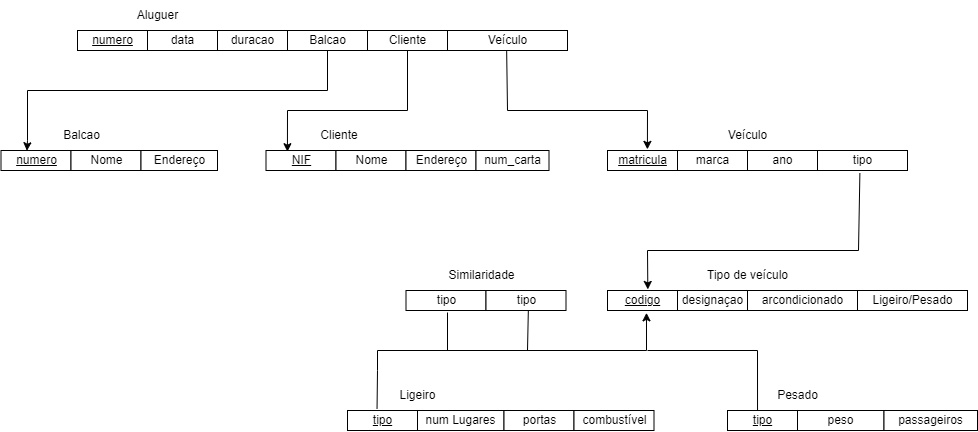

The diagram above was exported from draw.io. Its source (the exported page's mxGraphModel, read from the mxfile embedded in the PNG):
<mxGraphModel dx="913" dy="455" grid="1" gridSize="10" guides="1" tooltips="1" connect="0" arrows="1" fold="1" page="1" pageScale="1.5" pageWidth="1169" pageHeight="827" background="none" math="0" shadow="0">
  <root>
    <mxCell id="0" style=";html=1;" />
    <mxCell id="1" style=";html=1;" parent="0" />
    <mxCell id="4" value="&lt;u&gt;NIF&lt;/u&gt;" style="strokeWidth=1;fontStyle=0;html=1;" parent="1" vertex="1">
      <mxGeometry x="618.5" y="240" width="70" height="20" as="geometry" />
    </mxCell>
    <mxCell id="67c90442a009f359-278" value="Nome" style="strokeWidth=1;fontStyle=0;html=1;" parent="1" vertex="1">
      <mxGeometry x="688.5" y="240" width="70" height="20" as="geometry" />
    </mxCell>
    <mxCell id="67c90442a009f359-279" value="Endereço" style="strokeWidth=1;fontStyle=0;html=1;" parent="1" vertex="1">
      <mxGeometry x="758.5" y="240" width="70" height="20" as="geometry" />
    </mxCell>
    <mxCell id="67c90442a009f359-280" value="num_carta" style="strokeWidth=1;fontStyle=0;html=1;" parent="1" vertex="1">
      <mxGeometry x="828.5" y="240" width="73" height="20" as="geometry" />
    </mxCell>
    <mxCell id="e_Lhxt_tIBkK9mQvnait-105" value="&lt;u&gt;numero&lt;/u&gt;" style="strokeWidth=1;fontStyle=0;html=1;" vertex="1" parent="1">
      <mxGeometry x="430" y="120" width="70" height="20" as="geometry" />
    </mxCell>
    <mxCell id="e_Lhxt_tIBkK9mQvnait-106" value="data" style="strokeWidth=1;fontStyle=0;html=1;" vertex="1" parent="1">
      <mxGeometry x="500" y="120" width="70" height="20" as="geometry" />
    </mxCell>
    <mxCell id="e_Lhxt_tIBkK9mQvnait-107" value="duracao" style="strokeWidth=1;fontStyle=0;html=1;" vertex="1" parent="1">
      <mxGeometry x="570" y="120" width="70" height="20" as="geometry" />
    </mxCell>
    <mxCell id="e_Lhxt_tIBkK9mQvnait-108" value="Balcao" style="strokeWidth=1;fontStyle=0;html=1;" vertex="1" parent="1">
      <mxGeometry x="640" y="120" width="80" height="20" as="geometry" />
    </mxCell>
    <mxCell id="e_Lhxt_tIBkK9mQvnait-113" value="Cliente" style="strokeWidth=1;fontStyle=0;html=1;" vertex="1" parent="1">
      <mxGeometry x="720" y="120" width="80" height="20" as="geometry" />
    </mxCell>
    <mxCell id="e_Lhxt_tIBkK9mQvnait-115" value="Veículo" style="strokeWidth=1;fontStyle=0;html=1;" vertex="1" parent="1">
      <mxGeometry x="800" y="120" width="120" height="20" as="geometry" />
    </mxCell>
    <mxCell id="e_Lhxt_tIBkK9mQvnait-128" value="&lt;u&gt;matricula&lt;/u&gt;" style="strokeWidth=1;fontStyle=0;html=1;" vertex="1" parent="1">
      <mxGeometry x="960" y="240" width="70" height="20" as="geometry" />
    </mxCell>
    <mxCell id="e_Lhxt_tIBkK9mQvnait-129" value="marca" style="strokeWidth=1;fontStyle=0;html=1;" vertex="1" parent="1">
      <mxGeometry x="1030" y="240" width="70" height="20" as="geometry" />
    </mxCell>
    <mxCell id="e_Lhxt_tIBkK9mQvnait-130" value="ano" style="strokeWidth=1;fontStyle=0;html=1;" vertex="1" parent="1">
      <mxGeometry x="1100" y="240" width="70" height="20" as="geometry" />
    </mxCell>
    <mxCell id="e_Lhxt_tIBkK9mQvnait-131" value="tipo" style="strokeWidth=1;fontStyle=0;html=1;" vertex="1" parent="1">
      <mxGeometry x="1170" y="240" width="90" height="20" as="geometry" />
    </mxCell>
    <mxCell id="e_Lhxt_tIBkK9mQvnait-137" value="&lt;u&gt;codigo&lt;/u&gt;" style="strokeWidth=1;fontStyle=0;html=1;" vertex="1" parent="1">
      <mxGeometry x="960" y="380" width="70" height="20" as="geometry" />
    </mxCell>
    <mxCell id="e_Lhxt_tIBkK9mQvnait-138" value="designaçao" style="strokeWidth=1;fontStyle=0;html=1;" vertex="1" parent="1">
      <mxGeometry x="1030" y="380" width="70" height="20" as="geometry" />
    </mxCell>
    <mxCell id="e_Lhxt_tIBkK9mQvnait-139" value="arcondicionado" style="strokeWidth=1;fontStyle=0;html=1;" vertex="1" parent="1">
      <mxGeometry x="1100" y="380" width="110" height="20" as="geometry" />
    </mxCell>
    <mxCell id="e_Lhxt_tIBkK9mQvnait-147" value="num Lugares" style="strokeWidth=1;fontStyle=0;html=1;" vertex="1" parent="1">
      <mxGeometry x="770" y="500" width="86.5" height="20" as="geometry" />
    </mxCell>
    <mxCell id="e_Lhxt_tIBkK9mQvnait-149" value="portas" style="strokeWidth=1;fontStyle=0;html=1;" vertex="1" parent="1">
      <mxGeometry x="856.5" y="500" width="70" height="20" as="geometry" />
    </mxCell>
    <mxCell id="e_Lhxt_tIBkK9mQvnait-150" value="combustível" style="strokeWidth=1;fontStyle=0;html=1;" vertex="1" parent="1">
      <mxGeometry x="926.5" y="500" width="80" height="20" as="geometry" />
    </mxCell>
    <mxCell id="e_Lhxt_tIBkK9mQvnait-156" value="peso" style="strokeWidth=1;fontStyle=0;html=1;" vertex="1" parent="1">
      <mxGeometry x="1150" y="500" width="86.5" height="20" as="geometry" />
    </mxCell>
    <mxCell id="e_Lhxt_tIBkK9mQvnait-157" value="passageiros" style="strokeWidth=1;fontStyle=0;html=1;" vertex="1" parent="1">
      <mxGeometry x="1236.5" y="500" width="93.5" height="20" as="geometry" />
    </mxCell>
    <mxCell id="e_Lhxt_tIBkK9mQvnait-163" value="&lt;u&gt;numero&lt;/u&gt;" style="strokeWidth=1;fontStyle=0;html=1;" vertex="1" parent="1">
      <mxGeometry x="353.5" y="240" width="70" height="20" as="geometry" />
    </mxCell>
    <mxCell id="e_Lhxt_tIBkK9mQvnait-164" value="Nome" style="strokeWidth=1;fontStyle=0;html=1;" vertex="1" parent="1">
      <mxGeometry x="423.5" y="240" width="70" height="20" as="geometry" />
    </mxCell>
    <mxCell id="e_Lhxt_tIBkK9mQvnait-165" value="Endereço" style="strokeWidth=1;fontStyle=0;html=1;" vertex="1" parent="1">
      <mxGeometry x="493.5" y="240" width="76.5" height="20" as="geometry" />
    </mxCell>
    <mxCell id="e_Lhxt_tIBkK9mQvnait-171" value="" style="endArrow=classic;html=1;rounded=0;entryX=0.136;entryY=0.012;entryDx=0;entryDy=0;entryPerimeter=0;" edge="1" parent="1">
      <mxGeometry width="50" height="50" relative="1" as="geometry">
        <mxPoint x="680" y="140" as="sourcePoint" />
        <mxPoint x="379.44399999999996" y="240.24" as="targetPoint" />
        <Array as="points">
          <mxPoint x="680" y="180" />
          <mxPoint x="380" y="180" />
          <mxPoint x="380" y="230" />
        </Array>
      </mxGeometry>
    </mxCell>
    <mxCell id="e_Lhxt_tIBkK9mQvnait-172" value="" style="endArrow=classic;html=1;rounded=0;entryX=0.081;entryY=0.059;entryDx=0;entryDy=0;entryPerimeter=0;" edge="1" parent="1">
      <mxGeometry width="50" height="50" relative="1" as="geometry">
        <mxPoint x="760" y="140" as="sourcePoint" />
        <mxPoint x="639.923" y="241.17999999999995" as="targetPoint" />
        <Array as="points">
          <mxPoint x="760" y="200" />
          <mxPoint x="640" y="200" />
        </Array>
      </mxGeometry>
    </mxCell>
    <mxCell id="e_Lhxt_tIBkK9mQvnait-173" value="" style="endArrow=classic;html=1;rounded=0;entryX=0.133;entryY=-0.057;entryDx=0;entryDy=0;entryPerimeter=0;exitX=0.493;exitY=1.036;exitDx=0;exitDy=0;exitPerimeter=0;" edge="1" parent="1">
      <mxGeometry width="50" height="50" relative="1" as="geometry">
        <mxPoint x="859.1600000000001" y="140.72000000000003" as="sourcePoint" />
        <mxPoint x="999.9000000000001" y="238.86" as="targetPoint" />
        <Array as="points">
          <mxPoint x="860" y="200" />
          <mxPoint x="1000" y="200" />
        </Array>
      </mxGeometry>
    </mxCell>
    <mxCell id="e_Lhxt_tIBkK9mQvnait-174" value="" style="endArrow=classic;html=1;rounded=0;exitX=0.471;exitY=1.13;exitDx=0;exitDy=0;exitPerimeter=0;entryX=0.096;entryY=-0.053;entryDx=0;entryDy=0;entryPerimeter=0;" edge="1" parent="1" source="e_Lhxt_tIBkK9mQvnait-131">
      <mxGeometry width="50" height="50" relative="1" as="geometry">
        <mxPoint x="1210.77" y="282.1" as="sourcePoint" />
        <mxPoint x="1000.3200000000002" y="378.94000000000005" as="targetPoint" />
        <Array as="points">
          <mxPoint x="1211" y="340" />
          <mxPoint x="1000" y="340" />
        </Array>
      </mxGeometry>
    </mxCell>
    <mxCell id="e_Lhxt_tIBkK9mQvnait-189" value="tipo" style="strokeWidth=1;fontStyle=0;html=1;" vertex="1" parent="1">
      <mxGeometry x="758.5" y="380" width="80" height="20" as="geometry" />
    </mxCell>
    <mxCell id="e_Lhxt_tIBkK9mQvnait-190" value="tipo" style="strokeWidth=1;fontStyle=0;html=1;" vertex="1" parent="1">
      <mxGeometry x="838.5" y="380" width="80" height="20" as="geometry" />
    </mxCell>
    <mxCell id="e_Lhxt_tIBkK9mQvnait-195" value="Ligeiro/Pesado" style="strokeWidth=1;fontStyle=0;html=1;" vertex="1" parent="1">
      <mxGeometry x="1210" y="380" width="110" height="20" as="geometry" />
    </mxCell>
    <mxCell id="e_Lhxt_tIBkK9mQvnait-196" value="&lt;u&gt;tipo&lt;/u&gt;" style="strokeWidth=1;fontStyle=0;html=1;" vertex="1" parent="1">
      <mxGeometry x="1080" y="500" width="70" height="20" as="geometry" />
    </mxCell>
    <mxCell id="e_Lhxt_tIBkK9mQvnait-197" value="&lt;u&gt;tipo&lt;/u&gt;" style="strokeWidth=1;fontStyle=0;html=1;" vertex="1" parent="1">
      <mxGeometry x="700" y="500" width="70" height="20" as="geometry" />
    </mxCell>
    <mxCell id="e_Lhxt_tIBkK9mQvnait-198" value="Cliente" style="text;html=1;strokeColor=none;fillColor=none;align=center;verticalAlign=middle;whiteSpace=wrap;rounded=0;" vertex="1" parent="1">
      <mxGeometry x="661.5" y="210" width="60" height="30" as="geometry" />
    </mxCell>
    <mxCell id="e_Lhxt_tIBkK9mQvnait-199" value="Balcao" style="text;html=1;align=center;verticalAlign=middle;resizable=0;points=[];autosize=1;strokeColor=none;fillColor=none;" vertex="1" parent="1">
      <mxGeometry x="403.5" y="210" width="60" height="30" as="geometry" />
    </mxCell>
    <mxCell id="e_Lhxt_tIBkK9mQvnait-200" value="Veículo" style="text;html=1;align=center;verticalAlign=middle;resizable=0;points=[];autosize=1;strokeColor=none;fillColor=none;" vertex="1" parent="1">
      <mxGeometry x="1070" y="210" width="60" height="30" as="geometry" />
    </mxCell>
    <mxCell id="e_Lhxt_tIBkK9mQvnait-201" value="Aluguer" style="text;html=1;align=center;verticalAlign=middle;resizable=0;points=[];autosize=1;strokeColor=none;fillColor=none;" vertex="1" parent="1">
      <mxGeometry x="480" y="90" width="60" height="30" as="geometry" />
    </mxCell>
    <mxCell id="e_Lhxt_tIBkK9mQvnait-202" value="Similaridade" style="text;html=1;align=center;verticalAlign=middle;resizable=0;points=[];autosize=1;strokeColor=none;fillColor=none;" vertex="1" parent="1">
      <mxGeometry x="788.5" y="350" width="90" height="30" as="geometry" />
    </mxCell>
    <mxCell id="e_Lhxt_tIBkK9mQvnait-203" value="Tipo de veículo" style="text;html=1;align=center;verticalAlign=middle;resizable=0;points=[];autosize=1;strokeColor=none;fillColor=none;" vertex="1" parent="1">
      <mxGeometry x="1050" y="350" width="100" height="30" as="geometry" />
    </mxCell>
    <mxCell id="e_Lhxt_tIBkK9mQvnait-204" value="Ligeiro" style="text;html=1;align=center;verticalAlign=middle;resizable=0;points=[];autosize=1;strokeColor=none;fillColor=none;" vertex="1" parent="1">
      <mxGeometry x="740" y="470" width="60" height="30" as="geometry" />
    </mxCell>
    <mxCell id="e_Lhxt_tIBkK9mQvnait-205" value="Pesado" style="text;html=1;align=center;verticalAlign=middle;resizable=0;points=[];autosize=1;strokeColor=none;fillColor=none;" vertex="1" parent="1">
      <mxGeometry x="1120" y="470" width="60" height="30" as="geometry" />
    </mxCell>
    <mxCell id="e_Lhxt_tIBkK9mQvnait-206" value="" style="endArrow=classic;html=1;rounded=0;entryX=0.557;entryY=1.117;entryDx=0;entryDy=0;entryPerimeter=0;" edge="1" parent="1" target="e_Lhxt_tIBkK9mQvnait-137">
      <mxGeometry width="50" height="50" relative="1" as="geometry">
        <mxPoint x="800" y="402" as="sourcePoint" />
        <mxPoint x="950" y="410" as="targetPoint" />
        <Array as="points">
          <mxPoint x="800" y="440" />
          <mxPoint x="999" y="440" />
        </Array>
      </mxGeometry>
    </mxCell>
    <mxCell id="e_Lhxt_tIBkK9mQvnait-207" value="" style="endArrow=none;html=1;rounded=0;entryX=0.529;entryY=1.027;entryDx=0;entryDy=0;entryPerimeter=0;" edge="1" parent="1" target="e_Lhxt_tIBkK9mQvnait-190">
      <mxGeometry width="50" height="50" relative="1" as="geometry">
        <mxPoint x="880" y="440" as="sourcePoint" />
        <mxPoint x="950" y="410" as="targetPoint" />
      </mxGeometry>
    </mxCell>
    <mxCell id="e_Lhxt_tIBkK9mQvnait-208" value="" style="endArrow=none;html=1;rounded=0;exitX=0.422;exitY=-0.1;exitDx=0;exitDy=0;exitPerimeter=0;" edge="1" parent="1" source="e_Lhxt_tIBkK9mQvnait-197">
      <mxGeometry width="50" height="50" relative="1" as="geometry">
        <mxPoint x="720" y="470" as="sourcePoint" />
        <mxPoint x="840" y="440" as="targetPoint" />
        <Array as="points">
          <mxPoint x="730" y="460" />
          <mxPoint x="730" y="440" />
        </Array>
      </mxGeometry>
    </mxCell>
    <mxCell id="e_Lhxt_tIBkK9mQvnait-209" value="" style="endArrow=none;html=1;rounded=0;entryX=0.429;entryY=0;entryDx=0;entryDy=0;entryPerimeter=0;" edge="1" parent="1" target="e_Lhxt_tIBkK9mQvnait-196">
      <mxGeometry width="50" height="50" relative="1" as="geometry">
        <mxPoint x="1000" y="440" as="sourcePoint" />
        <mxPoint x="1140" y="420" as="targetPoint" />
        <Array as="points">
          <mxPoint x="1110" y="440" />
        </Array>
      </mxGeometry>
    </mxCell>
  </root>
</mxGraphModel>